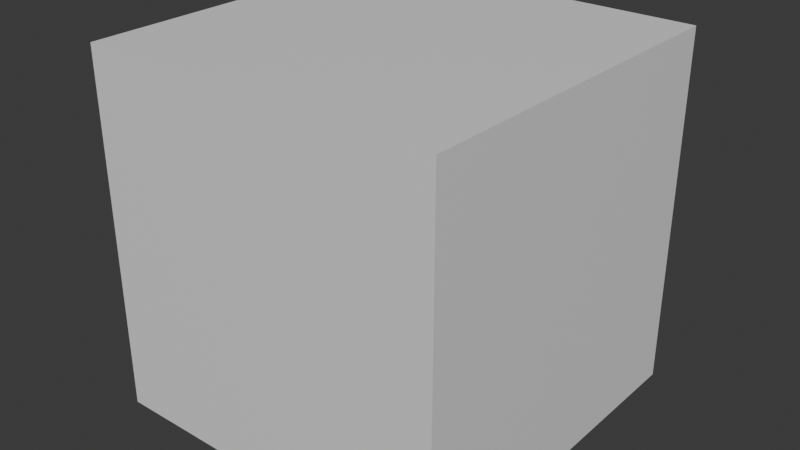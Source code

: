 # Source: researchModel.blend  (saved by Blender 4.2.67; exported with 4.5.12 LTS)
import bpy
from mathutils import Matrix  # noqa: F401  (used for matrix-valued properties, if any)

bpy.ops.wm.read_factory_settings(use_empty=True)
scene = bpy.context.scene
scene.name = 'Scene'

# ---- materials (node trees are filled in below, after node groups)
mat_material = bpy.data.materials.new('Material')
mat_material.alpha_threshold = 0.0
mat_material.roughness = 0.5
mat_material.line_color = (0.0, 0.0, 0.0, 1.0)

# ---- material node trees
mat_material.use_nodes = True; mat_material.node_tree.nodes.clear()
_N = mat_material.node_tree.nodes; _L = mat_material.node_tree.links
n0 = _N.new('ShaderNodeOutputMaterial'); n0.name = 'Material Output'; n0.location = (300, 300)
n1 = _N.new('ShaderNodeBsdfPrincipled'); n1.name = 'Principled BSDF'; n1.location = (10, 300)
n1.inputs[3].default_value = 1.45
_L.new(n1.outputs[0], n0.inputs[0])
n0.is_active_output = True

# ---- world
world_world = bpy.data.worlds.new('World'); scene.world = world_world
world_world.use_nodes = True; world_world.node_tree.nodes.clear()
_N = world_world.node_tree.nodes; _L = world_world.node_tree.links
n0 = _N.new('ShaderNodeOutputWorld'); n0.name = 'World Output'; n0.location = (300, 300)
n1 = _N.new('ShaderNodeBackground'); n1.name = 'Background'; n1.location = (10, 300)
n1.inputs[0].default_value = (0.05088, 0.05088, 0.05088, 1.0)
_L.new(n1.outputs[0], n0.inputs[0])
n0.is_active_output = True
world_world.color = (0.05088, 0.05088, 0.05088)
world_world.sun_shadow_jitter_overblur = 0.0

# ---- meshes
me_cube = bpy.data.meshes.new('Cube')
me_cube.from_pydata([(1.0, 1.0, 1.0), (1.0, 1.0, -1.0), (1.0, -1.0, 1.0), (1.0, -1.0, -1.0), (-1.0, 1.0, 1.0), (-1.0, 1.0, -1.0), (-1.0, -1.0, 1.0), (-1.0, -1.0, -1.0)], [], [(0, 4, 6, 2), (3, 2, 6, 7), (7, 6, 4, 5), (5, 1, 3, 7), (1, 0, 2, 3), (5, 4, 0, 1)])
_uv = me_cube.uv_layers.new(name='UVMap')
_uv.uv.foreach_set('vector', [0.625, 0.5, 0.875, 0.5, 0.875, 0.75, 0.625, 0.75, 0.375, 0.75, 0.625, 0.75, 0.625, 1.0, 0.375, 1.0, 0.375, 0.0, 0.625, 0.0, 0.625, 0.25, 0.375, 0.25, 0.125, 0.5, 0.375, 0.5, 0.375, 0.75, 0.125, 0.75, 0.375, 0.5, 0.625, 0.5, 0.625, 0.75, 0.375, 0.75, 0.375, 0.25, 0.625, 0.25, 0.625, 0.5, 0.375, 0.5])
me_cube.materials.append(mat_material)
me_cube.use_mirror_vertex_groups = False
me_cube.update()

# ---- objects
ob_cube = bpy.data.objects.new('Cube', me_cube)

# ---- transforms, parenting, visibility, modifiers, constraints
ob_cube.location = (0.0, 0.0, 0.0)
ob_cube.lock_rotations_4d = False
ob_cube.empty_display_type = 'ARROWS'
ob_cube.lineart.crease_threshold = 0.0

# ---- collection membership
scene.collection.objects.link(ob_cube)

# ---- scene / render settings (as saved in the file)
scene.frame_start = 1; scene.frame_end = 250; scene.frame_set(1)
scene.render.engine = 'BLENDER_EEVEE_NEXT'
bpy.context.view_layer.update()

# ---- added for rendering (the .blend has no active camera and no usable light): camera, sun
cam_auto = bpy.data.cameras.new('AutoCamera')
cam_auto.lens = 50.0
cam_auto.sensor_width = 36.0
cam_auto.clip_end = 1000.0
ob_auto_camera = bpy.data.objects.new('AutoCamera', cam_auto)
scene.collection.objects.link(ob_auto_camera)
ob_auto_camera.location = (3.20507, -3.84609, 2.56406)
ob_auto_camera.rotation_euler = (1.09748, -7.21219e-08, 0.694738)
scene.camera = ob_auto_camera
light_auto_sun = bpy.data.lights.new('AutoSun', 'SUN')
light_auto_sun.energy = 3.0
light_auto_sun.angle = 0.0523599
ob_auto_sun = bpy.data.objects.new('AutoSun', light_auto_sun)
scene.collection.objects.link(ob_auto_sun)
ob_auto_sun.rotation_euler = (0.872665, 0.174533, 0.523599)
bpy.context.view_layer.update()
